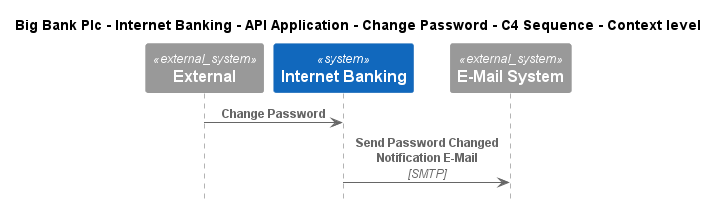

The diagram above was rendered by PlantUML. Its source (embedded in the PNG):
@startuml
!include ..\..\..\..\..\..\..\.c4s\C4_Sequence.puml

title Big Bank Plc - Internet Banking - API Application - Change Password - C4 Sequence - Context level

System_Ext(C4InterFlow.SoftwareSystems.ExternalSystem, "External", "")
System(BigBankPlc.SoftwareSystems.InternetBanking, "Internet Banking", "Provided Internet Banking services")
System_Ext(BigBankPlc.SoftwareSystems.EMailSystem, "E-Mail System", "The internal Microsoft Exchange system")

Rel(C4InterFlow.SoftwareSystems.ExternalSystem, BigBankPlc.SoftwareSystems.InternetBanking, "Change Password")
Rel(BigBankPlc.SoftwareSystems.InternetBanking, BigBankPlc.SoftwareSystems.EMailSystem, "Send Password Changed Notification E-Mail", "SMTP")


@enduml